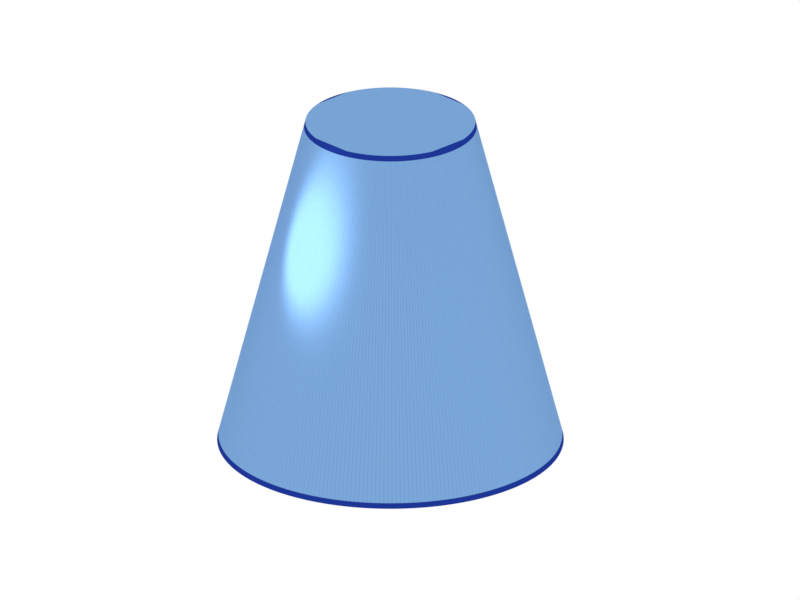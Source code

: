 # Source: cone.blend  (saved by Blender 2.79.0; exported with 4.5.12 LTS)
import bpy
from mathutils import Matrix  # noqa: F401  (used for matrix-valued properties, if any)

bpy.ops.wm.read_factory_settings(use_empty=True)
scene = bpy.context.scene
scene.name = 'Scene'

# ---- collections
col_collection_1 = bpy.data.collections.new('Collection 1'); scene.collection.children.link(col_collection_1)

# ---- materials (node trees are filled in below, after node groups)
mat_wireframeshader = bpy.data.materials.new('WireFrameShader')
mat_wireframeshader.alpha_threshold = 0.0
mat_wireframeshader.roughness = 0.5
mat_wireframeshader.line_color = (0.0, 0.0, 0.0, 1.0)

# ---- node groups
ng_wireframemask_004 = bpy.data.node_groups.new('WireFrameMask.004', 'ShaderNodeTree')
_s = ng_wireframemask_004.interface.new_socket(name='Mask', in_out='OUTPUT', socket_type='NodeSocketFloat')
_s.min_value = 0.0
_s.max_value = 0.0
_s = ng_wireframemask_004.interface.new_socket(name='UV coordinates', in_out='INPUT', socket_type='NodeSocketColor')
_s.default_value = (0.8, 0.8, 0.8, 1.0)
_s = ng_wireframemask_004.interface.new_socket(name='thickness', in_out='INPUT', socket_type='NodeSocketFloat')
_s.default_value = 0.1
_s.min_value = -100.0
_s.max_value = 100.0
_N = ng_wireframemask_004.nodes; _L = ng_wireframemask_004.links
n0 = _N.new('ShaderNodeMath'); n0.name = 'Add.002'; n0.location = (109, 236)
n0.width = 160
n0.operation = 'LESS_THAN'
n1 = _N.new('ShaderNodeMath'); n1.name = 'Add.007'; n1.location = (372, -136)
n1.width = 120
n1.operation = 'MULTIPLY'
n2 = _N.new('ShaderNodeMath'); n2.name = 'Add.004'; n2.location = (362, 177)
n2.width = 120
n2.operation = 'MULTIPLY'
n3 = _N.new('ShaderNodeMath'); n3.name = 'Add.003'; n3.location = (114, 74)
n3.width = 160
n3.operation = 'GREATER_THAN'
n4 = _N.new('ShaderNodeMath'); n4.name = 'Add.005'; n4.location = (124, -238)
n4.width = 160
n4.operation = 'GREATER_THAN'
n5 = _N.new('ShaderNodeMath'); n5.name = 'Add.006'; n5.location = (119, -77)
n5.width = 160
n5.operation = 'LESS_THAN'
n6 = _N.new('ShaderNodeSeparateColor'); n6.name = 'Separate RGB'; n6.location = (-238, 238)
n6.width = 80
n7 = _N.new('ShaderNodeMath'); n7.name = 'Add.009'; n7.location = (-281, 5)
n7.width = 160
n7.operation = 'SUBTRACT'
n7.inputs[0].default_value = 1.0
n8 = _N.new('ShaderNodeMath'); n8.name = 'Add.008'; n8.location = (583, 7)
n8.width = 120
n8.operation = 'MULTIPLY'
n9 = _N.new('NodeGroupInput'); n9.name = 'Group Input'; n9.location = (-403, 20)
n10 = _N.new('NodeGroupOutput'); n10.name = 'Group Output'; n10.location = (705, 7)
_L.new(n9.outputs[0], n6.inputs[0])
_L.new(n6.outputs[0], n0.inputs[0])
_L.new(n6.outputs[0], n3.inputs[0])
_L.new(n0.outputs[0], n2.inputs[0])
_L.new(n3.outputs[0], n2.inputs[1])
_L.new(n5.outputs[0], n1.inputs[0])
_L.new(n4.outputs[0], n1.inputs[1])
_L.new(n6.outputs[1], n5.inputs[0])
_L.new(n6.outputs[1], n4.inputs[0])
_L.new(n1.outputs[0], n8.inputs[1])
_L.new(n2.outputs[0], n8.inputs[0])
_L.new(n7.outputs[0], n5.inputs[1])
_L.new(n7.outputs[0], n0.inputs[1])
_L.new(n9.outputs[1], n3.inputs[1])
_L.new(n9.outputs[1], n7.inputs[1])
_L.new(n9.outputs[1], n4.inputs[1])
_L.new(n8.outputs[0], n10.inputs[0])
n10.is_active_output = True
ng_param_wireframemask_004 = bpy.data.node_groups.new('Param_WireFrameMask.004', 'ShaderNodeTree')
_s = ng_param_wireframemask_004.interface.new_socket(name='Mask', in_out='OUTPUT', socket_type='NodeSocketFloat')
_s.min_value = 0.0
_s.max_value = 0.0
_s = ng_param_wireframemask_004.interface.new_socket(name='Parametric', in_out='INPUT', socket_type='NodeSocketColor')
_s.default_value = (0.8, 0.8, 0.8, 1.0)
_s = ng_param_wireframemask_004.interface.new_socket(name='Value', in_out='INPUT', socket_type='NodeSocketFloat')
_s.default_value = 1.0
_s.min_value = -1e+04
_s.max_value = 1e+04
_N = ng_param_wireframemask_004.nodes; _L = ng_param_wireframemask_004.links
n0 = _N.new('ShaderNodeMath'); n0.name = 'Add.002'; n0.location = (-151, 336)
n0.width = 160
n0.operation = 'LESS_THAN'
n1 = _N.new('ShaderNodeMath'); n1.name = 'Add.007'; n1.location = (112, -36)
n1.width = 120
n1.operation = 'MULTIPLY'
n2 = _N.new('ShaderNodeMath'); n2.name = 'Add.004'; n2.location = (102, 277)
n2.width = 120
n2.operation = 'MULTIPLY'
n3 = _N.new('ShaderNodeMath'); n3.name = 'Add.005'; n3.location = (-137, -139)
n3.width = 160
n3.operation = 'GREATER_THAN'
n4 = _N.new('ShaderNodeMath'); n4.name = 'Add.006'; n4.location = (-141, 23)
n4.width = 160
n4.operation = 'LESS_THAN'
n5 = _N.new('ShaderNodeMath'); n5.name = 'Add.008'; n5.location = (322, 107)
n5.width = 120
n5.operation = 'MULTIPLY'
n6 = _N.new('ShaderNodeMath'); n6.name = 'Add.010'; n6.location = (-296, -313)
n6.width = 160
n7 = _N.new('ShaderNodeMath'); n7.name = 'Add.011'; n7.location = (-78, -338)
n7.width = 160
n7.operation = 'LESS_THAN'
n8 = _N.new('ShaderNodeMath'); n8.name = 'Add.003'; n8.location = (-146, 174)
n8.width = 160
n8.operation = 'GREATER_THAN'
n9 = _N.new('ShaderNodeMath'); n9.name = 'Add.013'; n9.location = (541, -57)
n9.width = 120
n9.operation = 'MULTIPLY'
n10 = _N.new('ShaderNodeSeparateColor'); n10.name = 'Separate RGB'; n10.location = (-499, 338)
n10.width = 80
n11 = _N.new('ShaderNodeMath'); n11.name = 'Add.009'; n11.location = (-541, 105)
n11.width = 160
n11.operation = 'SUBTRACT'
n11.inputs[0].default_value = 1.0
n12 = _N.new('ShaderNodeMath'); n12.name = 'Add.012'; n12.location = (-532, -237)
n12.width = 160
n12.operation = 'SUBTRACT'
n12.inputs[0].default_value = 1.0
n13 = _N.new('NodeGroupInput'); n13.name = 'Group Input'; n13.location = (-663, 48)
n14 = _N.new('NodeGroupOutput'); n14.name = 'Group Output'; n14.location = (663, -57)
_L.new(n10.outputs[0], n0.inputs[0])
_L.new(n10.outputs[0], n8.inputs[0])
_L.new(n0.outputs[0], n2.inputs[0])
_L.new(n8.outputs[0], n2.inputs[1])
_L.new(n4.outputs[0], n1.inputs[0])
_L.new(n3.outputs[0], n1.inputs[1])
_L.new(n10.outputs[1], n4.inputs[0])
_L.new(n10.outputs[1], n3.inputs[0])
_L.new(n1.outputs[0], n5.inputs[1])
_L.new(n2.outputs[0], n5.inputs[0])
_L.new(n11.outputs[0], n4.inputs[1])
_L.new(n11.outputs[0], n0.inputs[1])
_L.new(n10.outputs[0], n6.inputs[0])
_L.new(n10.outputs[1], n6.inputs[1])
_L.new(n7.outputs[0], n9.inputs[1])
_L.new(n5.outputs[0], n9.inputs[0])
_L.new(n6.outputs[0], n7.inputs[0])
_L.new(n13.outputs[1], n8.inputs[1])
_L.new(n13.outputs[1], n3.inputs[1])
_L.new(n9.outputs[0], n14.inputs[0])
_L.new(n13.outputs[0], n10.inputs[0])
_L.new(n13.outputs[1], n11.inputs[1])
_L.new(n12.outputs[0], n7.inputs[1])
_L.new(n13.outputs[1], n12.inputs[1])
n14.is_active_output = True

# ---- material node trees
mat_wireframeshader.use_nodes = True; mat_wireframeshader.node_tree.nodes.clear()
_N = mat_wireframeshader.node_tree.nodes; _L = mat_wireframeshader.node_tree.links
n0 = _N.new('ShaderNodeAttribute'); n0.name = 'Attribute'; n0.location = (-831, 494)
n0.width = 200
n0.attribute_name = 'UVMap'
n1 = _N.new('ShaderNodeBsdfTransparent'); n1.name = 'Transparent BSDF'; n1.location = (-164, -122)
n1.width = 150
n2 = _N.new('ShaderNodeBsdfDiffuse'); n2.name = 'Diffuse BSDF'; n2.location = (-160, -201)
n2.inputs[0].default_value = (0.1568, 0.3985, 0.7731, 1.0)
n2.inputs[1].default_value = 0.2
n3 = _N.new('ShaderNodeOutputMaterial'); n3.name = 'Material Output'; n3.location = (552, 67)
n3.width = 120
n4 = _N.new('ShaderNodeTexCoord'); n4.name = 'Texture Coordinate'; n4.location = (-789, 245)
n4.width = 150
n5 = _N.new('ShaderNodeGroup'); n5.name = 'NodeGroup.001'; n5.location = (-361, 249)
n5.width = 200
n5.node_tree = ng_wireframemask_004
n5.inputs[1].default_value = 0.016
n6 = _N.new('ShaderNodeNewGeometry'); n6.name = 'Geometry'; n6.location = (-755, -83)
n6.width = 120
n7 = _N.new('ShaderNodeBsdfAnisotropic'); n7.name = 'Glossy BSDF.001'; n7.location = (-265, 71)
n7.distribution = 'BECKMANN'
n7.inputs[0].default_value = (0.01237, 0.03686, 0.2997, 1.0)
n7.inputs[1].default_value = 0.3162
n8 = _N.new('ShaderNodeGroup'); n8.name = 'NodeGroup'; n8.location = (-474, -115)
n8.width = 200
n8.node_tree = ng_param_wireframemask_004
n8.inputs[1].default_value = 0.03
n9 = _N.new('ShaderNodeMixShader'); n9.name = 'Mix Shader.001'; n9.location = (355, 128)
n9.width = 150
n10 = _N.new('ShaderNodeMixShader'); n10.name = 'Mix Shader'; n10.location = (54, 110)
n10.width = 150
n11 = _N.new('ShaderNodeFresnel'); n11.name = 'Fresnel'; n11.location = (53, 252)
n11.width = 150
n11.inputs[0].default_value = 1.0
n12 = _N.new('ShaderNodeBsdfDiffuse'); n12.name = 'Diffuse BSDF.001'; n12.location = (-340, -651)
n12.inputs[0].default_value = (0.1161, 0.08403, 1.0, 1.0)
n12.inputs[1].default_value = 0.1
n13 = _N.new('ShaderNodeBsdfAnisotropic'); n13.name = 'Glossy BSDF'; n13.location = (-313, -435)
n13.distribution = 'BECKMANN'
n13.inputs[0].default_value = (0.2, 0.394, 0.689, 1.0)
n13.inputs[1].default_value = 0.4472
n14 = _N.new('ShaderNodeMixShader'); n14.name = 'Mix Closure'; n14.location = (27, -371)
n14.width = 150
n14.inputs[0].default_value = 0.978
n15 = _N.new('ShaderNodeBsdfAnisotropic'); n15.name = 'Glossy BSDF.002'; n15.location = (147, -118)
n15.distribution = 'BECKMANN'
n15.inputs[0].default_value = (0.0153, 0.02701, 0.1652, 1.0)
n15.inputs[1].default_value = 0.3162
_L.new(n15.outputs[0], n9.inputs[2])
_L.new(n10.outputs[0], n9.inputs[1])
_L.new(n9.outputs[0], n3.inputs[0])
_L.new(n7.outputs[0], n10.inputs[1])
_L.new(n4.outputs[2], n5.inputs[0])
_L.new(n6.outputs[5], n8.inputs[0])
_L.new(n5.outputs[0], n10.inputs[0])
_L.new(n11.outputs[0], n9.inputs[0])
_L.new(n13.outputs[0], n14.inputs[2])
_L.new(n12.outputs[0], n14.inputs[1])
_L.new(n14.outputs[0], n10.inputs[2])
n3.is_active_output = True

# ---- world
world_world = bpy.data.worlds.new('World'); scene.world = world_world
world_world.color = (1.0, 1.0, 1.0)
world_world.use_sun_shadow = False
world_world.sun_shadow_jitter_overblur = 0.0
world_world.cycles.sampling_method = 'MANUAL'

# ---- cameras
cam_camera = bpy.data.cameras.new('Camera')
cam_camera.type = 'ORTHO'
cam_camera.clip_end = 100.0
cam_camera.lens = 35.0
cam_camera.sensor_width = 32.0
cam_camera.sensor_height = 18.0
cam_camera.ortho_scale = 4.614
cam_camera.dof.focus_distance = 0.0

# ---- lights
light_lamp = bpy.data.lights.new('Lamp', 'POINT')
light_lamp.transmission_factor = 0.0
light_lamp.cutoff_distance = 30.0
light_lamp.energy = 50.0
light_lamp.shadow_buffer_clip_start = 1.001
light_lamp.shadow_soft_size = 0.9
light_lamp.shadow_maximum_resolution = 0.006
light_lamp.use_absolute_resolution = True

# ---- meshes
me_cylinder = bpy.data.meshes.new('Cylinder')
me_cylinder.from_pydata([(0.0, 1.0, -1.0), (4.641e-07, 0.4904, 1.0), (0.02454, 0.9997, -1.0), (0.01203, 0.4902, 1.0), (0.04907, 0.9988, -1.0), (0.02406, 0.4898, 1.0), (0.07356, 0.9973, -1.0), (0.03607, 0.489, 1.0), (0.09802, 0.9952, -1.0), (0.04806, 0.488, 1.0), (0.1224, 0.9925, -1.0), (0.06003, 0.4867, 1.0), (0.1467, 0.9892, -1.0), (0.07195, 0.4851, 1.0), (0.171, 0.9853, -1.0), (0.08383, 0.4831, 1.0), (0.1951, 0.9808, -1.0), (0.09567, 0.4809, 1.0), (0.2191, 0.9757, -1.0), (0.1074, 0.4785, 1.0), (0.243, 0.97, -1.0), (0.1192, 0.4757, 1.0), (0.2667, 0.9638, -1.0), (0.1308, 0.4726, 1.0), (0.2903, 0.9569, -1.0), (0.1423, 0.4693, 1.0), (0.3137, 0.9495, -1.0), (0.1538, 0.4656, 1.0), (0.3369, 0.9415, -1.0), (0.1652, 0.4617, 1.0), (0.3599, 0.933, -1.0), (0.1765, 0.4575, 1.0), (0.3827, 0.9239, -1.0), (0.1877, 0.453, 1.0), (0.4052, 0.9142, -1.0), (0.1987, 0.4483, 1.0), (0.4276, 0.904, -1.0), (0.2097, 0.4433, 1.0), (0.4496, 0.8932, -1.0), (0.2205, 0.438, 1.0), (0.4714, 0.8819, -1.0), (0.2312, 0.4325, 1.0), (0.4929, 0.8701, -1.0), (0.2417, 0.4267, 1.0), (0.5141, 0.8577, -1.0), (0.2521, 0.4206, 1.0), (0.535, 0.8449, -1.0), (0.2623, 0.4143, 1.0), (0.5556, 0.8315, -1.0), (0.2724, 0.4077, 1.0), (0.5758, 0.8176, -1.0), (0.2824, 0.4009, 1.0), (0.5957, 0.8032, -1.0), (0.2921, 0.3939, 1.0), (0.6152, 0.7883, -1.0), (0.3017, 0.3866, 1.0), (0.6344, 0.773, -1.0), (0.3111, 0.3791, 1.0), (0.6532, 0.7572, -1.0), (0.3203, 0.3713, 1.0), (0.6716, 0.741, -1.0), (0.3293, 0.3633, 1.0), (0.6895, 0.7242, -1.0), (0.3381, 0.3551, 1.0), (0.7071, 0.7071, -1.0), (0.3467, 0.3467, 1.0), (0.7242, 0.6895, -1.0), (0.3551, 0.3381, 1.0), (0.741, 0.6716, -1.0), (0.3633, 0.3293, 1.0), (0.7572, 0.6532, -1.0), (0.3713, 0.3203, 1.0), (0.773, 0.6344, -1.0), (0.3791, 0.3111, 1.0), (0.7883, 0.6152, -1.0), (0.3866, 0.3017, 1.0), (0.8032, 0.5957, -1.0), (0.3939, 0.2921, 1.0), (0.8176, 0.5758, -1.0), (0.4009, 0.2824, 1.0), (0.8315, 0.5556, -1.0), (0.4077, 0.2724, 1.0), (0.8449, 0.535, -1.0), (0.4143, 0.2623, 1.0), (0.8577, 0.5141, -1.0), (0.4206, 0.2521, 1.0), (0.8701, 0.4929, -1.0), (0.4267, 0.2417, 1.0), (0.8819, 0.4714, -1.0), (0.4325, 0.2312, 1.0), (0.8932, 0.4496, -1.0), (0.438, 0.2205, 1.0), (0.904, 0.4276, -1.0), (0.4433, 0.2097, 1.0), (0.9142, 0.4052, -1.0), (0.4483, 0.1987, 1.0), (0.9239, 0.3827, -1.0), (0.453, 0.1877, 1.0), (0.933, 0.3599, -1.0), (0.4575, 0.1765, 1.0), (0.9415, 0.3369, -1.0), (0.4617, 0.1652, 1.0), (0.9495, 0.3137, -1.0), (0.4656, 0.1538, 1.0), (0.9569, 0.2903, -1.0), (0.4693, 0.1423, 1.0), (0.9638, 0.2667, -1.0), (0.4726, 0.1308, 1.0), (0.97, 0.243, -1.0), (0.4757, 0.1192, 1.0), (0.9757, 0.2191, -1.0), (0.4785, 0.1074, 1.0), (0.9808, 0.1951, -1.0), (0.4809, 0.09567, 1.0), (0.9853, 0.171, -1.0), (0.4831, 0.08384, 1.0), (0.9892, 0.1467, -1.0), (0.4851, 0.07195, 1.0), (0.9925, 0.1224, -1.0), (0.4867, 0.06003, 1.0), (0.9952, 0.09802, -1.0), (0.488, 0.04807, 1.0), (0.9973, 0.07357, -1.0), (0.489, 0.03608, 1.0), (0.9988, 0.04907, -1.0), (0.4898, 0.02406, 1.0), (0.9997, 0.02454, -1.0), (0.4902, 0.01204, 1.0), (1.0, 9.1e-07, -1.0), (0.4904, 1.471e-06, 1.0), (0.9997, -0.02454, -1.0), (0.4902, -0.01203, 1.0), (0.9988, -0.04907, -1.0), (0.4898, -0.02406, 1.0), (0.9973, -0.07356, -1.0), (0.489, -0.03607, 1.0), (0.9952, -0.09802, -1.0), (0.488, -0.04806, 1.0), (0.9925, -0.1224, -1.0), (0.4867, -0.06002, 1.0), (0.9892, -0.1467, -1.0), (0.4851, -0.07195, 1.0), (0.9853, -0.171, -1.0), (0.4831, -0.08383, 1.0), (0.9808, -0.1951, -1.0), (0.4809, -0.09566, 1.0), (0.9757, -0.2191, -1.0), (0.4785, -0.1074, 1.0), (0.97, -0.243, -1.0), (0.4757, -0.1191, 1.0), (0.9638, -0.2667, -1.0), (0.4726, -0.1308, 1.0), (0.9569, -0.2903, -1.0), (0.4693, -0.1423, 1.0), (0.9495, -0.3137, -1.0), (0.4656, -0.1538, 1.0), (0.9415, -0.3369, -1.0), (0.4617, -0.1652, 1.0), (0.933, -0.3599, -1.0), (0.4575, -0.1765, 1.0), (0.9239, -0.3827, -1.0), (0.453, -0.1877, 1.0), (0.9142, -0.4052, -1.0), (0.4483, -0.1987, 1.0), (0.904, -0.4276, -1.0), (0.4433, -0.2097, 1.0), (0.8932, -0.4496, -1.0), (0.438, -0.2205, 1.0), (0.8819, -0.4714, -1.0), (0.4325, -0.2312, 1.0), (0.8701, -0.4929, -1.0), (0.4267, -0.2417, 1.0), (0.8577, -0.5141, -1.0), (0.4206, -0.2521, 1.0), (0.8449, -0.535, -1.0), (0.4143, -0.2623, 1.0), (0.8315, -0.5556, -1.0), (0.4077, -0.2724, 1.0), (0.8176, -0.5758, -1.0), (0.4009, -0.2824, 1.0), (0.8032, -0.5957, -1.0), (0.3939, -0.2921, 1.0), (0.7883, -0.6152, -1.0), (0.3866, -0.3017, 1.0), (0.773, -0.6344, -1.0), (0.3791, -0.3111, 1.0), (0.7572, -0.6532, -1.0), (0.3713, -0.3203, 1.0), (0.741, -0.6716, -1.0), (0.3633, -0.3293, 1.0), (0.7242, -0.6895, -1.0), (0.3551, -0.3381, 1.0), (0.7071, -0.7071, -1.0), (0.3467, -0.3467, 1.0), (0.6895, -0.7242, -1.0), (0.3381, -0.3551, 1.0), (0.6716, -0.741, -1.0), (0.3293, -0.3633, 1.0), (0.6532, -0.7572, -1.0), (0.3203, -0.3713, 1.0), (0.6344, -0.773, -1.0), (0.3111, -0.3791, 1.0), (0.6152, -0.7883, -1.0), (0.3017, -0.3866, 1.0), (0.5957, -0.8032, -1.0), (0.2921, -0.3939, 1.0), (0.5758, -0.8176, -1.0), (0.2824, -0.4009, 1.0), (0.5556, -0.8315, -1.0), (0.2724, -0.4077, 1.0), (0.535, -0.8449, -1.0), (0.2623, -0.4143, 1.0), (0.5141, -0.8577, -1.0), (0.2521, -0.4206, 1.0), (0.4929, -0.8701, -1.0), (0.2417, -0.4267, 1.0), (0.4714, -0.8819, -1.0), (0.2312, -0.4325, 1.0), (0.4496, -0.8932, -1.0), (0.2205, -0.438, 1.0), (0.4276, -0.904, -1.0), (0.2097, -0.4433, 1.0), (0.4052, -0.9142, -1.0), (0.1987, -0.4483, 1.0), (0.3827, -0.9239, -1.0), (0.1877, -0.453, 1.0), (0.3599, -0.933, -1.0), (0.1765, -0.4575, 1.0), (0.3369, -0.9415, -1.0), (0.1652, -0.4617, 1.0), (0.3137, -0.9495, -1.0), (0.1538, -0.4656, 1.0), (0.2903, -0.9569, -1.0), (0.1423, -0.4693, 1.0), (0.2667, -0.9638, -1.0), (0.1308, -0.4726, 1.0), (0.243, -0.97, -1.0), (0.1191, -0.4757, 1.0), (0.2191, -0.9757, -1.0), (0.1074, -0.4785, 1.0), (0.1951, -0.9808, -1.0), (0.09567, -0.4809, 1.0), (0.171, -0.9853, -1.0), (0.08383, -0.4831, 1.0), (0.1467, -0.9892, -1.0), (0.07195, -0.4851, 1.0), (0.1224, -0.9925, -1.0), (0.06003, -0.4867, 1.0), (0.09802, -0.9952, -1.0), (0.04806, -0.488, 1.0), (0.07356, -0.9973, -1.0), (0.03607, -0.489, 1.0), (0.04907, -0.9988, -1.0), (0.02406, -0.4898, 1.0), (0.02454, -0.9997, -1.0), (0.01203, -0.4902, 1.0), (-1.518e-06, -1.0, -1.0), (-2.802e-07, -0.4904, 1.0), (-0.02454, -0.9997, -1.0), (-0.01203, -0.4902, 1.0), (-0.04907, -0.9988, -1.0), (-0.02406, -0.4898, 1.0), (-0.07357, -0.9973, -1.0), (-0.03607, -0.489, 1.0), (-0.09802, -0.9952, -1.0), (-0.04806, -0.488, 1.0), (-0.1224, -0.9925, -1.0), (-0.06003, -0.4867, 1.0), (-0.1467, -0.9892, -1.0), (-0.07195, -0.4851, 1.0), (-0.171, -0.9853, -1.0), (-0.08383, -0.4831, 1.0), (-0.1951, -0.9808, -1.0), (-0.09567, -0.4809, 1.0), (-0.2191, -0.9757, -1.0), (-0.1074, -0.4785, 1.0), (-0.243, -0.97, -1.0), (-0.1192, -0.4757, 1.0), (-0.2667, -0.9638, -1.0), (-0.1308, -0.4726, 1.0), (-0.2903, -0.9569, -1.0), (-0.1423, -0.4693, 1.0), (-0.3137, -0.9495, -1.0), (-0.1538, -0.4656, 1.0), (-0.3369, -0.9415, -1.0), (-0.1652, -0.4617, 1.0), (-0.3599, -0.933, -1.0), (-0.1765, -0.4575, 1.0), (-0.3827, -0.9239, -1.0), (-0.1877, -0.453, 1.0), (-0.4052, -0.9142, -1.0), (-0.1987, -0.4483, 1.0), (-0.4276, -0.904, -1.0), (-0.2097, -0.4433, 1.0), (-0.4496, -0.8932, -1.0), (-0.2205, -0.438, 1.0), (-0.4714, -0.8819, -1.0), (-0.2312, -0.4325, 1.0), (-0.4929, -0.8701, -1.0), (-0.2417, -0.4267, 1.0), (-0.5141, -0.8577, -1.0), (-0.2521, -0.4206, 1.0), (-0.535, -0.8449, -1.0), (-0.2623, -0.4143, 1.0), (-0.5556, -0.8315, -1.0), (-0.2724, -0.4077, 1.0), (-0.5758, -0.8176, -1.0), (-0.2824, -0.4009, 1.0), (-0.5957, -0.8032, -1.0), (-0.2921, -0.3939, 1.0), (-0.6152, -0.7883, -1.0), (-0.3017, -0.3866, 1.0), (-0.6344, -0.773, -1.0), (-0.3111, -0.3791, 1.0), (-0.6532, -0.7572, -1.0), (-0.3203, -0.3713, 1.0), (-0.6716, -0.7409, -1.0), (-0.3293, -0.3633, 1.0), (-0.6895, -0.7242, -1.0), (-0.3381, -0.3551, 1.0), (-0.7071, -0.7071, -1.0), (-0.3467, -0.3467, 1.0), (-0.7242, -0.6895, -1.0), (-0.3551, -0.3381, 1.0), (-0.741, -0.6716, -1.0), (-0.3633, -0.3293, 1.0), (-0.7572, -0.6532, -1.0), (-0.3713, -0.3203, 1.0), (-0.773, -0.6344, -1.0), (-0.3791, -0.3111, 1.0), (-0.7883, -0.6152, -1.0), (-0.3866, -0.3017, 1.0), (-0.8032, -0.5957, -1.0), (-0.3939, -0.2921, 1.0), (-0.8176, -0.5758, -1.0), (-0.4009, -0.2824, 1.0), (-0.8315, -0.5556, -1.0), (-0.4077, -0.2724, 1.0), (-0.8449, -0.535, -1.0), (-0.4143, -0.2623, 1.0), (-0.8577, -0.5141, -1.0), (-0.4206, -0.2521, 1.0), (-0.8701, -0.4929, -1.0), (-0.4267, -0.2417, 1.0), (-0.8819, -0.4714, -1.0), (-0.4325, -0.2312, 1.0), (-0.8932, -0.4496, -1.0), (-0.438, -0.2205, 1.0), (-0.904, -0.4276, -1.0), (-0.4433, -0.2097, 1.0), (-0.9142, -0.4052, -1.0), (-0.4483, -0.1987, 1.0), (-0.9239, -0.3827, -1.0), (-0.453, -0.1877, 1.0), (-0.933, -0.3599, -1.0), (-0.4575, -0.1765, 1.0), (-0.9415, -0.3369, -1.0), (-0.4617, -0.1652, 1.0), (-0.9495, -0.3137, -1.0), (-0.4656, -0.1538, 1.0), (-0.9569, -0.2903, -1.0), (-0.4693, -0.1423, 1.0), (-0.9638, -0.2667, -1.0), (-0.4726, -0.1308, 1.0), (-0.97, -0.243, -1.0), (-0.4757, -0.1191, 1.0), (-0.9757, -0.2191, -1.0), (-0.4785, -0.1074, 1.0), (-0.9808, -0.1951, -1.0), (-0.4809, -0.09566, 1.0), (-0.9853, -0.171, -1.0), (-0.4831, -0.08383, 1.0), (-0.9892, -0.1467, -1.0), (-0.4851, -0.07195, 1.0), (-0.9925, -0.1224, -1.0), (-0.4867, -0.06002, 1.0), (-0.9952, -0.09801, -1.0), (-0.488, -0.04806, 1.0), (-0.9973, -0.07356, -1.0), (-0.489, -0.03607, 1.0), (-0.9988, -0.04906, -1.0), (-0.4898, -0.02406, 1.0), (-0.9997, -0.02454, -1.0), (-0.4902, -0.01203, 1.0), (-1.0, 5.734e-06, -1.0), (-0.4904, 3.836e-06, 1.0), (-0.9997, 0.02455, -1.0), (-0.4902, 0.01204, 1.0), (-0.9988, 0.04907, -1.0), (-0.4898, 0.02407, 1.0), (-0.9973, 0.07357, -1.0), (-0.489, 0.03608, 1.0), (-0.9952, 0.09802, -1.0), (-0.488, 0.04807, 1.0), (-0.9925, 0.1224, -1.0), (-0.4867, 0.06003, 1.0), (-0.9892, 0.1467, -1.0), (-0.4851, 0.07196, 1.0), (-0.9853, 0.171, -1.0), (-0.4831, 0.08384, 1.0), (-0.9808, 0.1951, -1.0), (-0.4809, 0.09567, 1.0), (-0.9757, 0.2191, -1.0), (-0.4785, 0.1074, 1.0), (-0.97, 0.243, -1.0), (-0.4757, 0.1192, 1.0), (-0.9638, 0.2667, -1.0), (-0.4726, 0.1308, 1.0), (-0.9569, 0.2903, -1.0), (-0.4693, 0.1424, 1.0), (-0.9495, 0.3137, -1.0), (-0.4656, 0.1538, 1.0), (-0.9415, 0.3369, -1.0), (-0.4617, 0.1652, 1.0), (-0.933, 0.3599, -1.0), (-0.4575, 0.1765, 1.0), (-0.9239, 0.3827, -1.0), (-0.453, 0.1877, 1.0), (-0.9142, 0.4052, -1.0), (-0.4483, 0.1987, 1.0), (-0.904, 0.4276, -1.0), (-0.4433, 0.2097, 1.0), (-0.8932, 0.4496, -1.0), (-0.438, 0.2205, 1.0), (-0.8819, 0.4714, -1.0), (-0.4325, 0.2312, 1.0), (-0.8701, 0.4929, -1.0), (-0.4267, 0.2417, 1.0), (-0.8577, 0.5141, -1.0), (-0.4206, 0.2521, 1.0), (-0.8448, 0.535, -1.0), (-0.4143, 0.2623, 1.0), (-0.8315, 0.5556, -1.0), (-0.4077, 0.2724, 1.0), (-0.8176, 0.5758, -1.0), (-0.4009, 0.2824, 1.0), (-0.8032, 0.5957, -1.0), (-0.3939, 0.2921, 1.0), (-0.7883, 0.6152, -1.0), (-0.3866, 0.3017, 1.0), (-0.773, 0.6344, -1.0), (-0.3791, 0.3111, 1.0), (-0.7572, 0.6532, -1.0), (-0.3713, 0.3203, 1.0), (-0.7409, 0.6716, -1.0), (-0.3633, 0.3293, 1.0), (-0.7242, 0.6895, -1.0), (-0.3551, 0.3381, 1.0), (-0.7071, 0.7071, -1.0), (-0.3467, 0.3467, 1.0), (-0.6895, 0.7243, -1.0), (-0.3381, 0.3552, 1.0), (-0.6716, 0.741, -1.0), (-0.3293, 0.3633, 1.0), (-0.6532, 0.7572, -1.0), (-0.3203, 0.3713, 1.0), (-0.6344, 0.773, -1.0), (-0.3111, 0.3791, 1.0), (-0.6152, 0.7884, -1.0), (-0.3017, 0.3866, 1.0), (-0.5957, 0.8032, -1.0), (-0.2921, 0.3939, 1.0), (-0.5758, 0.8176, -1.0), (-0.2824, 0.4009, 1.0), (-0.5556, 0.8315, -1.0), (-0.2724, 0.4077, 1.0), (-0.535, 0.8449, -1.0), (-0.2623, 0.4143, 1.0), (-0.5141, 0.8577, -1.0), (-0.2521, 0.4206, 1.0), (-0.4929, 0.8701, -1.0), (-0.2417, 0.4267, 1.0), (-0.4714, 0.8819, -1.0), (-0.2312, 0.4325, 1.0), (-0.4496, 0.8932, -1.0), (-0.2205, 0.438, 1.0), (-0.4275, 0.904, -1.0), (-0.2097, 0.4433, 1.0), (-0.4052, 0.9142, -1.0), (-0.1987, 0.4483, 1.0), (-0.3827, 0.9239, -1.0), (-0.1877, 0.453, 1.0), (-0.3599, 0.933, -1.0), (-0.1765, 0.4575, 1.0), (-0.3369, 0.9415, -1.0), (-0.1652, 0.4617, 1.0), (-0.3137, 0.9495, -1.0), (-0.1538, 0.4656, 1.0), (-0.2903, 0.9569, -1.0), (-0.1423, 0.4693, 1.0), (-0.2667, 0.9638, -1.0), (-0.1308, 0.4726, 1.0), (-0.243, 0.97, -1.0), (-0.1191, 0.4757, 1.0), (-0.2191, 0.9757, -1.0), (-0.1074, 0.4785, 1.0), (-0.1951, 0.9808, -1.0), (-0.09566, 0.4809, 1.0), (-0.171, 0.9853, -1.0), (-0.08383, 0.4832, 1.0), (-0.1467, 0.9892, -1.0), (-0.07195, 0.4851, 1.0), (-0.1224, 0.9925, -1.0), (-0.06002, 0.4867, 1.0), (-0.09801, 0.9952, -1.0), (-0.04806, 0.488, 1.0), (-0.07355, 0.9973, -1.0), (-0.03607, 0.489, 1.0), (-0.04906, 0.9988, -1.0), (-0.02406, 0.4898, 1.0), (-0.02453, 0.9997, -1.0), (-0.01203, 0.4902, 1.0)], [], [(0, 1, 3, 2), (2, 3, 5, 4), (4, 5, 7, 6), (6, 7, 9, 8), (8, 9, 11, 10), (10, 11, 13, 12), (12, 13, 15, 14), (14, 15, 17, 16), (16, 17, 19, 18), (18, 19, 21, 20), (20, 21, 23, 22), (22, 23, 25, 24), (24, 25, 27, 26), (26, 27, 29, 28), (28, 29, 31, 30), (30, 31, 33, 32), (32, 33, 35, 34), (34, 35, 37, 36), (36, 37, 39, 38), (38, 39, 41, 40), (40, 41, 43, 42), (42, 43, 45, 44), (44, 45, 47, 46), (46, 47, 49, 48), (48, 49, 51, 50), (50, 51, 53, 52), (52, 53, 55, 54), (54, 55, 57, 56), (56, 57, 59, 58), (58, 59, 61, 60), (60, 61, 63, 62), (62, 63, 65, 64), (64, 65, 67, 66), (66, 67, 69, 68), (68, 69, 71, 70), (70, 71, 73, 72), (72, 73, 75, 74), (74, 75, 77, 76), (76, 77, 79, 78), (78, 79, 81, 80), (80, 81, 83, 82), (82, 83, 85, 84), (84, 85, 87, 86), (86, 87, 89, 88), (88, 89, 91, 90), (90, 91, 93, 92), (92, 93, 95, 94), (94, 95, 97, 96), (96, 97, 99, 98), (98, 99, 101, 100), (100, 101, 103, 102), (102, 103, 105, 104), (104, 105, 107, 106), (106, 107, 109, 108), (108, 109, 111, 110), (110, 111, 113, 112), (112, 113, 115, 114), (114, 115, 117, 116), (116, 117, 119, 118), (118, 119, 121, 120), (120, 121, 123, 122), (122, 123, 125, 124), (124, 125, 127, 126), (126, 127, 129, 128), (128, 129, 131, 130), (130, 131, 133, 132), (132, 133, 135, 134), (134, 135, 137, 136), (136, 137, 139, 138), (138, 139, 141, 140), (140, 141, 143, 142), (142, 143, 145, 144), (144, 145, 147, 146), (146, 147, 149, 148), (148, 149, 151, 150), (150, 151, 153, 152), (152, 153, 155, 154), (154, 155, 157, 156), (156, 157, 159, 158), (158, 159, 161, 160), (160, 161, 163, 162), (162, 163, 165, 164), (164, 165, 167, 166), (166, 167, 169, 168), (168, 169, 171, 170), (170, 171, 173, 172), (172, 173, 175, 174), (174, 175, 177, 176), (176, 177, 179, 178), (178, 179, 181, 180), (180, 181, 183, 182), (182, 183, 185, 184), (184, 185, 187, 186), (186, 187, 189, 188), (188, 189, 191, 190), (190, 191, 193, 192), (192, 193, 195, 194), (194, 195, 197, 196), (196, 197, 199, 198), (198, 199, 201, 200), (200, 201, 203, 202), (202, 203, 205, 204), (204, 205, 207, 206), (206, 207, 209, 208), (208, 209, 211, 210), (210, 211, 213, 212), (212, 213, 215, 214), (214, 215, 217, 216), (216, 217, 219, 218), (218, 219, 221, 220), (220, 221, 223, 222), (222, 223, 225, 224), (224, 225, 227, 226), (226, 227, 229, 228), (228, 229, 231, 230), (230, 231, 233, 232), (232, 233, 235, 234), (234, 235, 237, 236), (236, 237, 239, 238), (238, 239, 241, 240), (240, 241, 243, 242), (242, 243, 245, 244), (244, 245, 247, 246), (246, 247, 249, 248), (248, 249, 251, 250), (250, 251, 253, 252), (252, 253, 255, 254), (254, 255, 257, 256), (256, 257, 259, 258), (258, 259, 261, 260), (260, 261, 263, 262), (262, 263, 265, 264), (264, 265, 267, 266), (266, 267, 269, 268), (268, 269, 271, 270), (270, 271, 273, 272), (272, 273, 275, 274), (274, 275, 277, 276), (276, 277, 279, 278), (278, 279, 281, 280), (280, 281, 283, 282), (282, 283, 285, 284), (284, 285, 287, 286), (286, 287, 289, 288), (288, 289, 291, 290), (290, 291, 293, 292), (292, 293, 295, 294), (294, 295, 297, 296), (296, 297, 299, 298), (298, 299, 301, 300), (300, 301, 303, 302), (302, 303, 305, 304), (304, 305, 307, 306), (306, 307, 309, 308), (308, 309, 311, 310), (310, 311, 313, 312), (312, 313, 315, 314), (314, 315, 317, 316), (316, 317, 319, 318), (318, 319, 321, 320), (320, 321, 323, 322), (322, 323, 325, 324), (324, 325, 327, 326), (326, 327, 329, 328), (328, 329, 331, 330), (330, 331, 333, 332), (332, 333, 335, 334), (334, 335, 337, 336), (336, 337, 339, 338), (338, 339, 341, 340), (340, 341, 343, 342), (342, 343, 345, 344), (344, 345, 347, 346), (346, 347, 349, 348), (348, 349, 351, 350), (350, 351, 353, 352), (352, 353, 355, 354), (354, 355, 357, 356), (356, 357, 359, 358), (358, 359, 361, 360), (360, 361, 363, 362), (362, 363, 365, 364), (364, 365, 367, 366), (366, 367, 369, 368), (368, 369, 371, 370), (370, 371, 373, 372), (372, 373, 375, 374), (374, 375, 377, 376), (376, 377, 379, 378), (378, 379, 381, 380), (380, 381, 383, 382), (382, 383, 385, 384), (384, 385, 387, 386), (386, 387, 389, 388), (388, 389, 391, 390), (390, 391, 393, 392), (392, 393, 395, 394), (394, 395, 397, 396), (396, 397, 399, 398), (398, 399, 401, 400), (400, 401, 403, 402), (402, 403, 405, 404), (404, 405, 407, 406), (406, 407, 409, 408), (408, 409, 411, 410), (410, 411, 413, 412), (412, 413, 415, 414), (414, 415, 417, 416), (416, 417, 419, 418), (418, 419, 421, 420), (420, 421, 423, 422), (422, 423, 425, 424), (424, 425, 427, 426), (426, 427, 429, 428), (428, 429, 431, 430), (430, 431, 433, 432), (432, 433, 435, 434), (434, 435, 437, 436), (436, 437, 439, 438), (438, 439, 441, 440), (440, 441, 443, 442), (442, 443, 445, 444), (444, 445, 447, 446), (446, 447, 449, 448), (448, 449, 451, 450), (450, 451, 453, 452), (452, 453, 455, 454), (454, 455, 457, 456), (456, 457, 459, 458), (458, 459, 461, 460), (460, 461, 463, 462), (462, 463, 465, 464), (464, 465, 467, 466), (466, 467, 469, 468), (468, 469, 471, 470), (470, 471, 473, 472), (472, 473, 475, 474), (474, 475, 477, 476), (476, 477, 479, 478), (478, 479, 481, 480), (480, 481, 483, 482), (482, 483, 485, 484), (484, 485, 487, 486), (486, 487, 489, 488), (488, 489, 491, 490), (490, 491, 493, 492), (492, 493, 495, 494), (494, 495, 497, 496), (496, 497, 499, 498), (498, 499, 501, 500), (500, 501, 503, 502), (502, 503, 505, 504), (504, 505, 507, 506), (506, 507, 509, 508), (3, 1, 511, 509, 507, 505, 503, 501, 499, 497, 495, 493, 491, 489, 487, 485, 483, 481, 479, 477, 475, 473, 471, 469, 467, 465, 463, 461, 459, 457, 455, 453, 451, 449, 447, 445, 443, 441, 439, 437, 435, 433, 431, 429, 427, 425, 423, 421, 419, 417, 415, 413, 411, 409, 407, 405, 403, 401, 399, 397, 395, 393, 391, 389, 387, 385, 383, 381, 379, 377, 375, 373, 371, 369, 367, 365, 363, 361, 359, 357, 355, 353, 351, 349, 347, 345, 343, 341, 339, 337, 335, 333, 331, 329, 327, 325, 323, 321, 319, 317, 315, 313, 311, 309, 307, 305, 303, 301, 299, 297, 295, 293, 291, 289, 287, 285, 283, 281, 279, 277, 275, 273, 271, 269, 267, 265, 263, 261, 259, 257, 255, 253, 251, 249, 247, 245, 243, 241, 239, 237, 235, 233, 231, 229, 227, 225, 223, 221, 219, 217, 215, 213, 211, 209, 207, 205, 203, 201, 199, 197, 195, 193, 191, 189, 187, 185, 183, 181, 179, 177, 175, 173, 171, 169, 167, 165, 163, 161, 159, 157, 155, 153, 151, 149, 147, 145, 143, 141, 139, 137, 135, 133, 131, 129, 127, 125, 123, 121, 119, 117, 115, 113, 111, 109, 107, 105, 103, 101, 99, 97, 95, 93, 91, 89, 87, 85, 83, 81, 79, 77, 75, 73, 71, 69, 67, 65, 63, 61, 59, 57, 55, 53, 51, 49, 47, 45, 43, 41, 39, 37, 35, 33, 31, 29, 27, 25, 23, 21, 19, 17, 15, 13, 11, 9, 7, 5), (510, 511, 1, 0), (508, 509, 511, 510), (0, 2, 4, 6, 8, 10, 12, 14, 16, 18, 20, 22, 24, 26, 28, 30, 32, 34, 36, 38, 40, 42, 44, 46, 48, 50, 52, 54, 56, 58, 60, 62, 64, 66, 68, 70, 72, 74, 76, 78, 80, 82, 84, 86, 88, 90, 92, 94, 96, 98, 100, 102, 104, 106, 108, 110, 112, 114, 116, 118, 120, 122, 124, 126, 128, 130, 132, 134, 136, 138, 140, 142, 144, 146, 148, 150, 152, 154, 156, 158, 160, 162, 164, 166, 168, 170, 172, 174, 176, 178, 180, 182, 184, 186, 188, 190, 192, 194, 196, 198, 200, 202, 204, 206, 208, 210, 212, 214, 216, 218, 220, 222, 224, 226, 228, 230, 232, 234, 236, 238, 240, 242, 244, 246, 248, 250, 252, 254, 256, 258, 260, 262, 264, 266, 268, 270, 272, 274, 276, 278, 280, 282, 284, 286, 288, 290, 292, 294, 296, 298, 300, 302, 304, 306, 308, 310, 312, 314, 316, 318, 320, 322, 324, 326, 328, 330, 332, 334, 336, 338, 340, 342, 344, 346, 348, 350, 352, 354, 356, 358, 360, 362, 364, 366, 368, 370, 372, 374, 376, 378, 380, 382, 384, 386, 388, 390, 392, 394, 396, 398, 400, 402, 404, 406, 408, 410, 412, 414, 416, 418, 420, 422, 424, 426, 428, 430, 432, 434, 436, 438, 440, 442, 444, 446, 448, 450, 452, 454, 456, 458, 460, 462, 464, 466, 468, 470, 472, 474, 476, 478, 480, 482, 484, 486, 488, 490, 492, 494, 496, 498, 500, 502, 504, 506, 508, 510)])
_uv = me_cylinder.uv_layers.new(name='UVMap')
_uv.uv.foreach_set('vector', [0.0, 0.0, 1.0, 0.0, 1.0, 1.0, 0.0, 1.0, 0.0, 0.0, 1.0, 0.0, 1.0, 1.0, 0.0, 1.0, 0.0, 0.0, 1.0, 0.0, 1.0, 1.0, 0.0, 1.0, 0.0, 0.0, 1.0, 0.0, 1.0, 1.0, 0.0, 1.0, 0.0, 0.0, 1.0, 0.0, 1.0, 1.0, 0.0, 1.0, 0.0, 0.0, 1.0, 0.0, 1.0, 1.0, 0.0, 1.0, 0.0, 0.0, 1.0, 0.0, 1.0, 1.0, 0.0, 1.0, 0.0, 0.0, 1.0, 0.0, 1.0, 1.0, 0.0, 1.0, 0.0, 0.0, 1.0, 0.0, 1.0, 1.0, 0.0, 1.0, 0.0, 0.0, 1.0, 0.0, 1.0, 1.0, 0.0, 1.0, 0.0, 0.0, 1.0, 0.0, 1.0, 1.0, 0.0, 1.0, 0.0, 0.0, 1.0, 0.0, 1.0, 1.0, 0.0, 1.0, 0.0, 0.0, 1.0, 0.0, 1.0, 1.0, 0.0, 1.0, 0.0, 0.0, 1.0, 0.0, 1.0, 1.0, 0.0, 1.0, 0.0, 0.0, 1.0, 0.0, 1.0, 1.0, 0.0, 1.0, 0.0, 0.0, 1.0, 0.0, 1.0, 1.0, 0.0, 1.0, 0.0, 0.0, 1.0, 0.0, 1.0, 1.0, 0.0, 1.0, 0.0, 0.0, 1.0, 0.0, 1.0, 1.0, 0.0, 1.0, 0.0, 0.0, 1.0, 0.0, 1.0, 1.0, 0.0, 1.0, 0.0, 0.0, 1.0, 0.0, 1.0, 1.0, 0.0, 1.0, 0.0, 0.0, 1.0, 0.0, 1.0, 1.0, 0.0, 1.0, 0.0, 0.0, 1.0, 0.0, 1.0, 1.0, 0.0, 1.0, 0.0, 0.0, 1.0, 0.0, 1.0, 1.0, 0.0, 1.0, 0.0, 0.0, 1.0, 0.0, 1.0, 1.0, 0.0, 1.0, 0.0, 0.0, 1.0, 0.0, 1.0, 1.0, 0.0, 1.0, 0.0, 0.0, 1.0, 0.0, 1.0, 1.0, 0.0, 1.0, 0.0, 0.0, 1.0, 0.0, 1.0, 1.0, 0.0, 1.0, 0.0, 0.0, 1.0, 0.0, 1.0, 1.0, 0.0, 1.0, 0.0, 0.0, 1.0, 0.0, 1.0, 1.0, 0.0, 1.0, 0.0, 0.0, 1.0, 0.0, 1.0, 1.0, 0.0, 1.0, 0.0, 0.0, 1.0, 0.0, 1.0, 1.0, 0.0, 1.0, 0.0, 0.0, 1.0, 0.0, 1.0, 1.0, 0.0, 1.0, 0.0, 0.0, 1.0, 0.0, 1.0, 1.0, 0.0, 1.0, 0.0, 0.0, 1.0, 0.0, 1.0, 1.0, 0.0, 1.0, 0.0, 0.0, 1.0, 0.0, 1.0, 1.0, 0.0, 1.0, 0.0, 0.0, 1.0, 0.0, 1.0, 1.0, 0.0, 1.0, 0.0, 0.0, 1.0, 0.0, 1.0, 1.0, 0.0, 1.0, 0.0, 0.0, 1.0, 0.0, 1.0, 1.0, 0.0, 1.0, 0.0, 0.0, 1.0, 0.0, 1.0, 1.0, 0.0, 1.0, 0.0, 0.0, 1.0, 0.0, 1.0, 1.0, 0.0, 1.0, 0.0, 0.0, 1.0, 0.0, 1.0, 1.0, 0.0, 1.0, 0.0, 0.0, 1.0, 0.0, 1.0, 1.0, 0.0, 1.0, 0.0, 0.0, 1.0, 0.0, 1.0, 1.0, 0.0, 1.0, 0.0, 0.0, 1.0, 0.0, 1.0, 1.0, 0.0, 1.0, 0.0, 0.0, 1.0, 0.0, 1.0, 1.0, 0.0, 1.0, 0.0, 0.0, 1.0, 0.0, 1.0, 1.0, 0.0, 1.0, 0.0, 0.0, 1.0, 0.0, 1.0, 1.0, 0.0, 1.0, 0.0, 0.0, 1.0, 0.0, 1.0, 1.0, 0.0, 1.0, 0.0, 0.0, 1.0, 0.0, 1.0, 1.0, 0.0, 1.0, 0.0, 0.0, 1.0, 0.0, 1.0, 1.0, 0.0, 1.0, 0.0, 0.0, 1.0, 0.0, 1.0, 1.0, 0.0, 1.0, 0.0, 0.0, 1.0, 0.0, 1.0, 1.0, 0.0, 1.0, 0.0, 0.0, 1.0, 0.0, 1.0, 1.0, 0.0, 1.0, 0.0, 0.0, 1.0, 0.0, 1.0, 1.0, 0.0, 1.0, 0.0, 0.0, 1.0, 0.0, 1.0, 1.0, 0.0, 1.0, 0.0, 0.0, 1.0, 0.0, 1.0, 1.0, 0.0, 1.0, 0.0, 0.0, 1.0, 0.0, 1.0, 1.0, 0.0, 1.0, 0.0, 0.0, 1.0, 0.0, 1.0, 1.0, 0.0, 1.0, 0.0, 0.0, 1.0, 0.0, 1.0, 1.0, 0.0, 1.0, 0.0, 0.0, 1.0, 0.0, 1.0, 1.0, 0.0, 1.0, 0.0, 0.0, 1.0, 0.0, 1.0, 1.0, 0.0, 1.0, 0.0, 0.0, 1.0, 0.0, 1.0, 1.0, 0.0, 1.0, 0.0, 0.0, 1.0, 0.0, 1.0, 1.0, 0.0, 1.0, 0.0, 0.0, 1.0, 0.0, 1.0, 1.0, 0.0, 1.0, 0.0, 0.0, 1.0, 0.0, 1.0, 1.0, 0.0, 1.0, 0.0, 0.0, 1.0, 0.0, 1.0, 1.0, 0.0, 1.0, 0.0, 0.0, 1.0, 0.0, 1.0, 1.0, 0.0, 1.0, 0.0, 0.0, 1.0, 0.0, 1.0, 1.0, 0.0, 1.0, 0.0, 0.0, 1.0, 0.0, 1.0, 1.0, 0.0, 1.0, 0.0, 0.0, 1.0, 0.0, 1.0, 1.0, 0.0, 1.0, 0.0, 0.0, 1.0, 0.0, 1.0, 1.0, 0.0, 1.0, 0.0, 0.0, 1.0, 0.0, 1.0, 1.0, 0.0, 1.0, 0.0, 0.0, 1.0, 0.0, 1.0, 1.0, 0.0, 1.0, 0.0, 0.0, 1.0, 0.0, 1.0, 1.0, 0.0, 1.0, 0.0, 0.0, 1.0, 0.0, 1.0, 1.0, 0.0, 1.0, 0.0, 0.0, 1.0, 0.0, 1.0, 1.0, 0.0, 1.0, 0.0, 0.0, 1.0, 0.0, 1.0, 1.0, 0.0, 1.0, 0.0, 0.0, 1.0, 0.0, 1.0, 1.0, 0.0, 1.0, 0.0, 0.0, 1.0, 0.0, 1.0, 1.0, 0.0, 1.0, 0.0, 0.0, 1.0, 0.0, 1.0, 1.0, 0.0, 1.0, 0.0, 0.0, 1.0, 0.0, 1.0, 1.0, 0.0, 1.0, 0.0, 0.0, 1.0, 0.0, 1.0, 1.0, 0.0, 1.0, 0.0, 0.0, 1.0, 0.0, 1.0, 1.0, 0.0, 1.0, 0.0, 0.0, 1.0, 0.0, 1.0, 1.0, 0.0, 1.0, 0.0, 0.0, 1.0, 0.0, 1.0, 1.0, 0.0, 1.0, 0.0, 0.0, 1.0, 0.0, 1.0, 1.0, 0.0, 1.0, 0.0, 0.0, 1.0, 0.0, 1.0, 1.0, 0.0, 1.0, 0.0, 0.0, 1.0, 0.0, 1.0, 1.0, 0.0, 1.0, 0.0, 0.0, 1.0, 0.0, 1.0, 1.0, 0.0, 1.0, 0.0, 0.0, 1.0, 0.0, 1.0, 1.0, 0.0, 1.0, 0.0, 0.0, 1.0, 0.0, 1.0, 1.0, 0.0, 1.0, 0.0, 0.0, 1.0, 0.0, 1.0, 1.0, 0.0, 1.0, 0.0, 0.0, 1.0, 0.0, 1.0, 1.0, 0.0, 1.0, 0.0, 0.0, 1.0, 0.0, 1.0, 1.0, 0.0, 1.0, 0.0, 0.0, 1.0, 0.0, 1.0, 1.0, 0.0, 1.0, 0.0, 0.0, 1.0, 0.0, 1.0, 1.0, 0.0, 1.0, 0.0, 0.0, 1.0, 0.0, 1.0, 1.0, 0.0, 1.0, 0.0, 0.0, 1.0, 0.0, 1.0, 1.0, 0.0, 1.0, 0.0, 0.0, 1.0, 0.0, 1.0, 1.0, 0.0, 1.0, 0.0, 0.0, 1.0, 0.0, 1.0, 1.0, 0.0, 1.0, 0.0, 0.0, 1.0, 0.0, 1.0, 1.0, 0.0, 1.0, 0.0, 0.0, 1.0, 0.0, 1.0, 1.0, 0.0, 1.0, 0.0, 0.0, 1.0, 0.0, 1.0, 1.0, 0.0, 1.0, 0.0, 0.0, 1.0, 0.0, 1.0, 1.0, 0.0, 1.0, 0.0, 0.0, 1.0, 0.0, 1.0, 1.0, 0.0, 1.0, 0.0, 0.0, 1.0, 0.0, 1.0, 1.0, 0.0, 1.0, 0.0, 0.0, 1.0, 0.0, 1.0, 1.0, 0.0, 1.0, 0.0, 0.0, 1.0, 0.0, 1.0, 1.0, 0.0, 1.0, 0.0, 0.0, 1.0, 0.0, 1.0, 1.0, 0.0, 1.0, 0.0, 0.0, 1.0, 0.0, 1.0, 1.0, 0.0, 1.0, 0.0, 0.0, 1.0, 0.0, 1.0, 1.0, 0.0, 1.0, 0.0, 0.0, 1.0, 0.0, 1.0, 1.0, 0.0, 1.0, 0.0, 0.0, 1.0, 0.0, 1.0, 1.0, 0.0, 1.0, 0.0, 0.0, 1.0, 0.0, 1.0, 1.0, 0.0, 1.0, 0.0, 0.0, 1.0, 0.0, 1.0, 1.0, 0.0, 1.0, 0.0, 0.0, 1.0, 0.0, 1.0, 1.0, 0.0, 1.0, 0.0, 0.0, 1.0, 0.0, 1.0, 1.0, 0.0, 1.0, 0.0, 0.0, 1.0, 0.0, 1.0, 1.0, 0.0, 1.0, 0.0, 0.0, 1.0, 0.0, 1.0, 1.0, 0.0, 1.0, 0.0, 0.0, 1.0, 0.0, 1.0, 1.0, 0.0, 1.0, 0.0, 0.0, 1.0, 0.0, 1.0, 1.0, 0.0, 1.0, 0.0, 0.0, 1.0, 0.0, 1.0, 1.0, 0.0, 1.0, 0.0, 0.0, 1.0, 0.0, 1.0, 1.0, 0.0, 1.0, 0.0, 0.0, 1.0, 0.0, 1.0, 1.0, 0.0, 1.0, 0.0, 0.0, 1.0, 0.0, 1.0, 1.0, 0.0, 1.0, 0.0, 0.0, 1.0, 0.0, 1.0, 1.0, 0.0, 1.0, 0.0, 0.0, 1.0, 0.0, 1.0, 1.0, 0.0, 1.0, 0.0, 0.0, 1.0, 0.0, 1.0, 1.0, 0.0, 1.0, 0.0, 0.0, 1.0, 0.0, 1.0, 1.0, 0.0, 1.0, 0.0, 0.0, 1.0, 0.0, 1.0, 1.0, 0.0, 1.0, 0.0, 0.0, 1.0, 0.0, 1.0, 1.0, 0.0, 1.0, 0.0, 0.0, 1.0, 0.0, 1.0, 1.0, 0.0, 1.0, 0.0, 0.0, 1.0, 0.0, 1.0, 1.0, 0.0, 1.0, 0.0, 0.0, 1.0, 0.0, 1.0, 1.0, 0.0, 1.0, 0.0, 0.0, 1.0, 0.0, 1.0, 1.0, 0.0, 1.0, 0.0, 0.0, 1.0, 0.0, 1.0, 1.0, 0.0, 1.0, 0.0, 0.0, 1.0, 0.0, 1.0, 1.0, 0.0, 1.0, 0.0, 0.0, 1.0, 0.0, 1.0, 1.0, 0.0, 1.0, 0.0, 0.0, 1.0, 0.0, 1.0, 1.0, 0.0, 1.0, 0.0, 0.0, 1.0, 0.0, 1.0, 1.0, 0.0, 1.0, 0.0, 0.0, 1.0, 0.0, 1.0, 1.0, 0.0, 1.0, 0.0, 0.0, 1.0, 0.0, 1.0, 1.0, 0.0, 1.0, 0.0, 0.0, 1.0, 0.0, 1.0, 1.0, 0.0, 1.0, 0.0, 0.0, 1.0, 0.0, 1.0, 1.0, 0.0, 1.0, 0.0, 0.0, 1.0, 0.0, 1.0, 1.0, 0.0, 1.0, 0.0, 0.0, 1.0, 0.0, 1.0, 1.0, 0.0, 1.0, 0.0, 0.0, 1.0, 0.0, 1.0, 1.0, 0.0, 1.0, 0.0, 0.0, 1.0, 0.0, 1.0, 1.0, 0.0, 1.0, 0.0, 0.0, 1.0, 0.0, 1.0, 1.0, 0.0, 1.0, 0.0, 0.0, 1.0, 0.0, 1.0, 1.0, 0.0, 1.0, 0.0, 0.0, 1.0, 0.0, 1.0, 1.0, 0.0, 1.0, 0.0, 0.0, 1.0, 0.0, 1.0, 1.0, 0.0, 1.0, 0.0, 0.0, 1.0, 0.0, 1.0, 1.0, 0.0, 1.0, 0.0, 0.0, 1.0, 0.0, 1.0, 1.0, 0.0, 1.0, 0.0, 0.0, 1.0, 0.0, 1.0, 1.0, 0.0, 1.0, 0.0, 0.0, 1.0, 0.0, 1.0, 1.0, 0.0, 1.0, 0.0, 0.0, 1.0, 0.0, 1.0, 1.0, 0.0, 1.0, 0.0, 0.0, 1.0, 0.0, 1.0, 1.0, 0.0, 1.0, 0.0, 0.0, 1.0, 0.0, 1.0, 1.0, 0.0, 1.0, 0.0, 0.0, 1.0, 0.0, 1.0, 1.0, 0.0, 1.0, 0.0, 0.0, 1.0, 0.0, 1.0, 1.0, 0.0, 1.0, 0.0, 0.0, 1.0, 0.0, 1.0, 1.0, 0.0, 1.0, 0.0, 0.0, 1.0, 0.0, 1.0, 1.0, 0.0, 1.0, 0.0, 0.0, 1.0, 0.0, 1.0, 1.0, 0.0, 1.0, 0.0, 0.0, 1.0, 0.0, 1.0, 1.0, 0.0, 1.0, 0.0, 0.0, 1.0, 0.0, 1.0, 1.0, 0.0, 1.0, 0.0, 0.0, 1.0, 0.0, 1.0, 1.0, 0.0, 1.0, 0.0, 0.0, 1.0, 0.0, 1.0, 1.0, 0.0, 1.0, 0.0, 0.0, 1.0, 0.0, 1.0, 1.0, 0.0, 1.0, 0.0, 0.0, 1.0, 0.0, 1.0, 1.0, 0.0, 1.0, 0.0, 0.0, 1.0, 0.0, 1.0, 1.0, 0.0, 1.0, 0.0, 0.0, 1.0, 0.0, 1.0, 1.0, 0.0, 1.0, 0.0, 0.0, 1.0, 0.0, 1.0, 1.0, 0.0, 1.0, 0.0, 0.0, 1.0, 0.0, 1.0, 1.0, 0.0, 1.0, 0.0, 0.0, 1.0, 0.0, 1.0, 1.0, 0.0, 1.0, 0.0, 0.0, 1.0, 0.0, 1.0, 1.0, 0.0, 1.0, 0.0, 0.0, 1.0, 0.0, 1.0, 1.0, 0.0, 1.0, 0.0, 0.0, 1.0, 0.0, 1.0, 1.0, 0.0, 1.0, 0.0, 0.0, 1.0, 0.0, 1.0, 1.0, 0.0, 1.0, 0.0, 0.0, 1.0, 0.0, 1.0, 1.0, 0.0, 1.0, 0.0, 0.0, 1.0, 0.0, 1.0, 1.0, 0.0, 1.0, 0.0, 0.0, 1.0, 0.0, 1.0, 1.0, 0.0, 1.0, 0.0, 0.0, 1.0, 0.0, 1.0, 1.0, 0.0, 1.0, 0.0, 0.0, 1.0, 0.0, 1.0, 1.0, 0.0, 1.0, 0.0, 0.0, 1.0, 0.0, 1.0, 1.0, 0.0, 1.0, 0.0, 0.0, 1.0, 0.0, 1.0, 1.0, 0.0, 1.0, 0.0, 0.0, 1.0, 0.0, 1.0, 1.0, 0.0, 1.0, 0.0, 0.0, 1.0, 0.0, 1.0, 1.0, 0.0, 1.0, 0.0, 0.0, 1.0, 0.0, 1.0, 1.0, 0.0, 1.0, 0.0, 0.0, 1.0, 0.0, 1.0, 1.0, 0.0, 1.0, 0.0, 0.0, 1.0, 0.0, 1.0, 1.0, 0.0, 1.0, 0.0, 0.0, 1.0, 0.0, 1.0, 1.0, 0.0, 1.0, 0.0, 0.0, 1.0, 0.0, 1.0, 1.0, 0.0, 1.0, 0.0, 0.0, 1.0, 0.0, 1.0, 1.0, 0.0, 1.0, 0.0, 0.0, 1.0, 0.0, 1.0, 1.0, 0.0, 1.0, 0.0, 0.0, 1.0, 0.0, 1.0, 1.0, 0.0, 1.0, 0.0, 0.0, 1.0, 0.0, 1.0, 1.0, 0.0, 1.0, 0.0, 0.0, 1.0, 0.0, 1.0, 1.0, 0.0, 1.0, 0.0, 0.0, 1.0, 0.0, 1.0, 1.0, 0.0, 1.0, 0.0, 0.0, 1.0, 0.0, 1.0, 1.0, 0.0, 1.0, 0.0, 0.0, 1.0, 0.0, 1.0, 1.0, 0.0, 1.0, 0.0, 0.0, 1.0, 0.0, 1.0, 1.0, 0.0, 1.0, 0.0, 0.0, 1.0, 0.0, 1.0, 1.0, 0.0, 1.0, 0.0, 0.0, 1.0, 0.0, 1.0, 1.0, 0.0, 1.0, 0.0, 0.0, 1.0, 0.0, 1.0, 1.0, 0.0, 1.0, 0.0, 0.0, 1.0, 0.0, 1.0, 1.0, 0.0, 1.0, 0.0, 0.0, 1.0, 0.0, 1.0, 1.0, 0.0, 1.0, 0.0, 0.0, 1.0, 0.0, 1.0, 1.0, 0.0, 1.0, 0.0, 0.0, 1.0, 0.0, 1.0, 1.0, 0.0, 1.0, 0.0, 0.0, 1.0, 0.0, 1.0, 1.0, 0.0, 1.0, 0.0, 0.0, 1.0, 0.0, 1.0, 1.0, 0.0, 1.0, 0.0, 0.0, 1.0, 0.0, 1.0, 1.0, 0.0, 1.0, 0.0, 0.0, 1.0, 0.0, 1.0, 1.0, 0.0, 1.0, 0.0, 0.0, 1.0, 0.0, 1.0, 1.0, 0.0, 1.0, 0.0, 0.0, 1.0, 0.0, 1.0, 1.0, 0.0, 1.0, 0.0, 0.0, 1.0, 0.0, 1.0, 1.0, 0.0, 1.0, 0.0, 0.0, 1.0, 0.0, 1.0, 1.0, 0.0, 1.0, 0.0, 0.0, 1.0, 0.0, 1.0, 1.0, 0.0, 1.0, 0.0, 0.0, 1.0, 0.0, 1.0, 1.0, 0.0, 1.0, 0.0, 0.0, 1.0, 0.0, 1.0, 1.0, 0.0, 1.0, 0.0, 0.0, 1.0, 0.0, 1.0, 1.0, 0.0, 1.0, 0.0, 0.0, 1.0, 0.0, 1.0, 1.0, 0.0, 1.0, 0.0, 0.0, 1.0, 0.0, 1.0, 1.0, 0.0, 1.0, 0.0, 0.0, 1.0, 0.0, 1.0, 1.0, 0.0, 1.0, 0.0, 0.0, 1.0, 0.0, 1.0, 1.0, 0.0, 1.0, 0.0, 0.0, 1.0, 0.0, 1.0, 1.0, 0.0, 1.0, 0.0, 0.0, 1.0, 0.0, 1.0, 1.0, 0.0, 1.0, 0.0, 0.0, 1.0, 0.0, 1.0, 1.0, 0.0, 1.0, 0.0, 0.0, 1.0, 0.0, 1.0, 1.0, 0.0, 1.0, 0.0, 0.0, 1.0, 0.0, 1.0, 1.0, 0.0, 1.0, 0.0, 0.0, 1.0, 0.0, 1.0, 1.0, 0.0, 1.0, 0.0, 0.0, 1.0, 0.0, 1.0, 1.0, 0.0, 1.0, 0.0, 0.0, 1.0, 0.0, 1.0, 1.0, 0.0, 1.0, 0.0, 0.0, 1.0, 0.0, 1.0, 1.0, 0.0, 1.0, 0.0, 0.0, 1.0, 0.0, 1.0, 1.0, 0.0, 1.0, 0.0, 0.0, 1.0, 0.0, 1.0, 1.0, 0.0, 1.0, 0.0, 0.0, 1.0, 0.0, 1.0, 1.0, 0.0, 1.0, 0.0, 0.0, 1.0, 0.0, 1.0, 1.0, 0.0, 1.0, 0.0, 0.0, 1.0, 0.0, 1.0, 1.0, 0.0, 1.0, 0.0, 0.0, 1.0, 0.0, 1.0, 1.0, 0.0, 1.0, 0.0, 0.0, 1.0, 0.0, 1.0, 1.0, 0.0, 1.0, 0.0, 0.0, 1.0, 0.0, 1.0, 1.0, 0.0, 1.0, 0.0, 0.0, 1.0, 0.0, 1.0, 1.0, 0.0, 1.0, 0.0, 0.0, 1.0, 0.0, 1.0, 1.0, 0.0, 1.0, 0.0, 0.0, 1.0, 0.0, 1.0, 1.0, 0.0, 1.0, 0.0, 0.0, 1.0, 0.0, 1.0, 1.0, 0.0, 1.0, 0.0, 0.0, 1.0, 0.0, 1.0, 1.0, 0.0, 1.0, 0.0, 0.0, 1.0, 0.0, 1.0, 1.0, 0.0, 1.0, 0.0, 0.0, 1.0, 0.0, 1.0, 1.0, 0.0, 1.0, 0.0, 0.0, 1.0, 0.0, 1.0, 1.0, 0.0, 1.0, 0.0, 0.0, 1.0, 0.0, 1.0, 1.0, 0.0, 1.0, 0.0, 0.0, 1.0, 0.0, 1.0, 1.0, 0.0, 1.0, 0.0, 0.0, 1.0, 0.0, 1.0, 1.0, 0.0, 1.0, 0.0, 0.0, 1.0, 0.0, 1.0, 1.0, 0.0, 1.0, 0.5, 1.0, 0.5123, 0.9998, 0.5245, 0.9994, 0.5368, 0.9986, 0.549, 0.9976, 0.5612, 0.9962, 0.5734, 0.9946, 0.5855, 0.9926, 0.5975, 0.9904, 0.6096, 0.9879, 0.6215, 0.985, 0.6334, 0.9819, 0.6451, 0.9785, 0.6568, 0.9748, 0.6684, 0.9708, 0.6799, 0.9665, 0.6913, 0.9619, 0.7026, 0.9571, 0.7138, 0.952, 0.7248, 0.9466, 0.7357, 0.941, 0.7464, 0.935, 0.7571, 0.9289, 0.7675, 0.9224, 0.7778, 0.9157, 0.7879, 0.9088, 0.7978, 0.9016, 0.8076, 0.8942, 0.8172, 0.8865, 0.8266, 0.8786, 0.8358, 0.8705, 0.8448, 0.8621, 0.8536, 0.8536, 0.8621, 0.8448, 0.8705, 0.8358, 0.8786, 0.8266, 0.8865, 0.8172, 0.8942, 0.8076, 0.9016, 0.7978, 0.9088, 0.7879, 0.9157, 0.7778, 0.9224, 0.7675, 0.9289, 0.7571, 0.935, 0.7464, 0.941, 0.7357, 0.9466, 0.7248, 0.952, 0.7138, 0.9571, 0.7026, 0.9619, 0.6913, 0.9665, 0.6799, 0.9708, 0.6684, 0.9748, 0.6568, 0.9785, 0.6451, 0.9819, 0.6334, 0.985, 0.6215, 0.9879, 0.6096, 0.9904, 0.5975, 0.9926, 0.5855, 0.9946, 0.5734, 0.9962, 0.5612, 0.9976, 0.549, 0.9986, 0.5368, 0.9994, 0.5245, 0.9998, 0.5123, 1.0, 0.5, 0.9998, 0.4877, 0.9994, 0.4755, 0.9986, 0.4632, 0.9976, 0.451, 0.9962, 0.4388, 0.9946, 0.4266, 0.9926, 0.4145, 0.9904, 0.4025, 0.9879, 0.3905, 0.985, 0.3785, 0.9819, 0.3666, 0.9785, 0.3549, 0.9748, 0.3432, 0.9708, 0.3316, 0.9665, 0.3201, 0.9619, 0.3087, 0.9571, 0.2974, 0.952, 0.2862, 0.9466, 0.2752, 0.941, 0.2643, 0.935, 0.2536, 0.9289, 0.2429, 0.9224, 0.2325, 0.9157, 0.2222, 0.9088, 0.2121, 0.9016, 0.2022, 0.8942, 0.1924, 0.8865, 0.1828, 0.8786, 0.1734, 0.8705, 0.1642, 0.8621, 0.1552, 0.8536, 0.1464, 0.8448, 0.1379, 0.8358, 0.1295, 0.8266, 0.1214, 0.8172, 0.1135, 0.8076, 0.1058, 0.7978, 0.0984, 0.7879, 0.09121, 0.7778, 0.08427, 0.7675, 0.07757, 0.7571, 0.07114, 0.7464, 0.06496, 0.7357, 0.05904, 0.7248, 0.05339, 0.7138, 0.04801, 0.7026, 0.0429, 0.6913, 0.03806, 0.6799, 0.0335, 0.6684, 0.02923, 0.6568, 0.02524, 0.6451, 0.02153, 0.6334, 0.01811, 0.6215, 0.01498, 0.6096, 0.01215, 0.5975, 0.009607, 0.5855, 0.007361, 0.5734, 0.005412, 0.5612, 0.00376, 0.549, 0.002408, 0.5368, 0.001355, 0.5245, 0.0006022, 0.5123, 0.0001506, 0.5, 0.0, 0.4877, 0.0001506, 0.4755, 0.0006023, 0.4632, 0.001355, 0.451, 0.002408, 0.4388, 0.00376, 0.4266, 0.005412, 0.4145, 0.007361, 0.4025, 0.009608, 0.3904, 0.01215, 0.3785, 0.01498, 0.3666, 0.01811, 0.3549, 0.02153, 0.3432, 0.02524, 0.3316, 0.02923, 0.3201, 0.0335, 0.3087, 0.03806, 0.2974, 0.0429, 0.2862, 0.04801, 0.2752, 0.05339, 0.2643, 0.05904, 0.2535, 0.06496, 0.2429, 0.07114, 0.2325, 0.07757, 0.2222, 0.08427, 0.2121, 0.09121, 0.2021, 0.0984, 0.1924, 0.1058, 0.1828, 0.1135, 0.1734, 0.1214, 0.1642, 0.1295, 0.1552, 0.1379, 0.1464, 0.1464, 0.1379, 0.1552, 0.1295, 0.1642, 0.1214, 0.1734, 0.1135, 0.1828, 0.1058, 0.1924, 0.0984, 0.2022, 0.09121, 0.2121, 0.08426, 0.2222, 0.07757, 0.2325, 0.07113, 0.243, 0.06496, 0.2536, 0.05904, 0.2643, 0.05339, 0.2752, 0.048, 0.2862, 0.04289, 0.2974, 0.03806, 0.3087, 0.0335, 0.3201, 0.02923, 0.3316, 0.02524, 0.3432, 0.02153, 0.3549, 0.01811, 0.3666, 0.01498, 0.3785, 0.01215, 0.3905, 0.009607, 0.4025, 0.007361, 0.4145, 0.005411, 0.4266, 0.00376, 0.4388, 0.002407, 0.451, 0.001355, 0.4632, 0.0006021, 0.4755, 0.0001505, 0.4877, 0.0, 0.5, 0.0001507, 0.5123, 0.0006024, 0.5245, 0.001355, 0.5368, 0.002408, 0.549, 0.003761, 0.5612, 0.005412, 0.5734, 0.007362, 0.5855, 0.009608, 0.5975, 0.01215, 0.6096, 0.01499, 0.6215, 0.01811, 0.6334, 0.02153, 0.6451, 0.02524, 0.6568, 0.02923, 0.6684, 0.0335, 0.68, 0.03806, 0.6913, 0.0429, 0.7026, 0.04801, 0.7138, 0.05339, 0.7248, 0.05904, 0.7357, 0.06496, 0.7465, 0.07114, 0.7571, 0.07758, 0.7675, 0.08427, 0.7778, 0.09121, 0.7879, 0.0984, 0.7979, 0.1058, 0.8076, 0.1135, 0.8172, 0.1214, 0.8266, 0.1295, 0.8358, 0.1379, 0.8448, 0.1464, 0.8536, 0.1552, 0.8621, 0.1642, 0.8705, 0.1734, 0.8786, 0.1828, 0.8865, 0.1924, 0.8942, 0.2022, 0.9016, 0.2121, 0.9088, 0.2222, 0.9157, 0.2325, 0.9224, 0.243, 0.9289, 0.2536, 0.935, 0.2643, 0.941, 0.2752, 0.9466, 0.2862, 0.952, 0.2974, 0.9571, 0.3087, 0.9619, 0.3201, 0.9665, 0.3316, 0.9708, 0.3432, 0.9748, 0.3549, 0.9785, 0.3666, 0.9819, 0.3785, 0.985, 0.3905, 0.9879, 0.4025, 0.9904, 0.4145, 0.9926, 0.4266, 0.9946, 0.4388, 0.9962, 0.451, 0.9976, 0.4632, 0.9986, 0.4755, 0.9994, 0.4877, 0.9998, 0.0, 0.0, 1.0, 0.0, 1.0, 1.0, 0.0, 1.0, 0.0, 0.0, 1.0, 0.0, 1.0, 1.0, 0.0, 1.0, 0.5, 1.0, 0.5123, 0.9998, 0.5245, 0.9994, 0.5368, 0.9986, 0.549, 0.9976, 0.5612, 0.9962, 0.5734, 0.9946, 0.5855, 0.9926, 0.5975, 0.9904, 0.6096, 0.9879, 0.6215, 0.985, 0.6334, 0.9819, 0.6451, 0.9785, 0.6568, 0.9748, 0.6684, 0.9708, 0.6799, 0.9665, 0.6913, 0.9619, 0.7026, 0.9571, 0.7138, 0.952, 0.7248, 0.9466, 0.7357, 0.941, 0.7464, 0.935, 0.7571, 0.9289, 0.7675, 0.9224, 0.7778, 0.9157, 0.7879, 0.9088, 0.7978, 0.9016, 0.8076, 0.8942, 0.8172, 0.8865, 0.8266, 0.8786, 0.8358, 0.8705, 0.8448, 0.8621, 0.8536, 0.8536, 0.8621, 0.8448, 0.8705, 0.8358, 0.8786, 0.8266, 0.8865, 0.8172, 0.8942, 0.8076, 0.9016, 0.7978, 0.9088, 0.7879, 0.9157, 0.7778, 0.9224, 0.7675, 0.9289, 0.7571, 0.935, 0.7464, 0.941, 0.7357, 0.9466, 0.7248, 0.952, 0.7138, 0.9571, 0.7026, 0.9619, 0.6913, 0.9665, 0.6799, 0.9708, 0.6684, 0.9748, 0.6568, 0.9785, 0.6451, 0.9819, 0.6334, 0.985, 0.6215, 0.9879, 0.6096, 0.9904, 0.5975, 0.9926, 0.5855, 0.9946, 0.5734, 0.9962, 0.5612, 0.9976, 0.549, 0.9986, 0.5368, 0.9994, 0.5245, 0.9998, 0.5123, 1.0, 0.5, 0.9998, 0.4877, 0.9994, 0.4755, 0.9986, 0.4632, 0.9976, 0.451, 0.9962, 0.4388, 0.9946, 0.4266, 0.9926, 0.4145, 0.9904, 0.4025, 0.9879, 0.3905, 0.985, 0.3785, 0.9819, 0.3666, 0.9785, 0.3549, 0.9748, 0.3432, 0.9708, 0.3316, 0.9665, 0.3201, 0.9619, 0.3087, 0.9571, 0.2974, 0.952, 0.2862, 0.9466, 0.2752, 0.941, 0.2643, 0.935, 0.2536, 0.9289, 0.2429, 0.9224, 0.2325, 0.9157, 0.2222, 0.9088, 0.2121, 0.9016, 0.2022, 0.8942, 0.1924, 0.8865, 0.1828, 0.8786, 0.1734, 0.8705, 0.1642, 0.8621, 0.1552, 0.8536, 0.1464, 0.8448, 0.1379, 0.8358, 0.1295, 0.8266, 0.1214, 0.8172, 0.1135, 0.8076, 0.1058, 0.7978, 0.0984, 0.7879, 0.09121, 0.7778, 0.08427, 0.7675, 0.07757, 0.7571, 0.07114, 0.7464, 0.06496, 0.7357, 0.05904, 0.7248, 0.05339, 0.7138, 0.04801, 0.7026, 0.0429, 0.6913, 0.03806, 0.6799, 0.0335, 0.6684, 0.02923, 0.6568, 0.02524, 0.6451, 0.02153, 0.6334, 0.01811, 0.6215, 0.01498, 0.6096, 0.01215, 0.5975, 0.009607, 0.5855, 0.007361, 0.5734, 0.005412, 0.5612, 0.00376, 0.549, 0.002408, 0.5368, 0.001355, 0.5245, 0.0006022, 0.5123, 0.0001506, 0.5, 0.0, 0.4877, 0.0001506, 0.4755, 0.0006023, 0.4632, 0.001355, 0.451, 0.002408, 0.4388, 0.00376, 0.4266, 0.005412, 0.4145, 0.007361, 0.4025, 0.009608, 0.3904, 0.01215, 0.3785, 0.01498, 0.3666, 0.01811, 0.3549, 0.02153, 0.3432, 0.02524, 0.3316, 0.02923, 0.3201, 0.0335, 0.3087, 0.03806, 0.2974, 0.0429, 0.2862, 0.04801, 0.2752, 0.05339, 0.2643, 0.05904, 0.2535, 0.06496, 0.2429, 0.07114, 0.2325, 0.07757, 0.2222, 0.08427, 0.2121, 0.09121, 0.2021, 0.0984, 0.1924, 0.1058, 0.1828, 0.1135, 0.1734, 0.1214, 0.1642, 0.1295, 0.1552, 0.1379, 0.1464, 0.1464, 0.1379, 0.1552, 0.1295, 0.1642, 0.1214, 0.1734, 0.1135, 0.1828, 0.1058, 0.1924, 0.0984, 0.2022, 0.09121, 0.2121, 0.08426, 0.2222, 0.07757, 0.2325, 0.07113, 0.243, 0.06496, 0.2536, 0.05904, 0.2643, 0.05339, 0.2752, 0.048, 0.2862, 0.04289, 0.2974, 0.03806, 0.3087, 0.0335, 0.3201, 0.02923, 0.3316, 0.02524, 0.3432, 0.02153, 0.3549, 0.01811, 0.3666, 0.01498, 0.3785, 0.01215, 0.3905, 0.009607, 0.4025, 0.007361, 0.4145, 0.005411, 0.4266, 0.00376, 0.4388, 0.002407, 0.451, 0.001355, 0.4632, 0.0006021, 0.4755, 0.0001505, 0.4877, 0.0, 0.5, 0.0001507, 0.5123, 0.0006024, 0.5245, 0.001355, 0.5368, 0.002408, 0.549, 0.003761, 0.5612, 0.005412, 0.5734, 0.007362, 0.5855, 0.009608, 0.5975, 0.01215, 0.6096, 0.01499, 0.6215, 0.01811, 0.6334, 0.02153, 0.6451, 0.02524, 0.6568, 0.02923, 0.6684, 0.0335, 0.68, 0.03806, 0.6913, 0.0429, 0.7026, 0.04801, 0.7138, 0.05339, 0.7248, 0.05904, 0.7357, 0.06496, 0.7465, 0.07114, 0.7571, 0.07758, 0.7675, 0.08427, 0.7778, 0.09121, 0.7879, 0.0984, 0.7979, 0.1058, 0.8076, 0.1135, 0.8172, 0.1214, 0.8266, 0.1295, 0.8358, 0.1379, 0.8448, 0.1464, 0.8536, 0.1552, 0.8621, 0.1642, 0.8705, 0.1734, 0.8786, 0.1828, 0.8865, 0.1924, 0.8942, 0.2022, 0.9016, 0.2121, 0.9088, 0.2222, 0.9157, 0.2325, 0.9224, 0.243, 0.9289, 0.2536, 0.935, 0.2643, 0.941, 0.2752, 0.9466, 0.2862, 0.952, 0.2974, 0.9571, 0.3087, 0.9619, 0.3201, 0.9665, 0.3316, 0.9708, 0.3432, 0.9748, 0.3549, 0.9785, 0.3666, 0.9819, 0.3785, 0.985, 0.3905, 0.9879, 0.4025, 0.9904, 0.4145, 0.9926, 0.4266, 0.9946, 0.4388, 0.9962, 0.451, 0.9976, 0.4632, 0.9986, 0.4755, 0.9994, 0.4877, 0.9998])
me_cylinder.materials.append(mat_wireframeshader)
me_cylinder.use_remesh_preserve_volume = False
me_cylinder.use_remesh_preserve_attributes = False
me_cylinder.use_mirror_vertex_groups = False
me_cylinder.update()

# ---- objects
ob_lamp = bpy.data.objects.new('Lamp', light_lamp)
ob_camera = bpy.data.objects.new('Camera', cam_camera)
ob_cone = bpy.data.objects.new('cone', me_cylinder)

# ---- transforms, parenting, visibility, modifiers, constraints
ob_lamp.location = (-0.573, 0.6231, 0.8946)
ob_lamp.rotation_euler = (0.6503, 0.05522, 1.866)
ob_lamp.lock_rotations_4d = False
ob_lamp.empty_display_type = 'ARROWS'
ob_lamp.color = (0.0, 0.0, 0.0, 0.0)
ob_lamp.lineart.crease_threshold = 0.0
ob_camera.location = (7.481, -6.508, 5.344)
ob_camera.rotation_euler = (1.156, -1.231e-06, 0.7759)
ob_camera.lock_rotations_4d = False
ob_camera.empty_display_type = 'ARROWS'
ob_camera.color = (0.0, 0.0, 0.0, 0.0)
ob_camera.display_type = 'WIRE'
ob_camera.lineart.crease_threshold = 0.0
ob_cone.location = (-0.3646, 1.409, 0.56)
ob_cone.lineart.crease_threshold = 0.0

# ---- collection membership
col_collection_1.objects.link(ob_lamp)
col_collection_1.objects.link(ob_camera)
col_collection_1.objects.link(ob_cone)

# ---- scene / render settings (as saved in the file)
scene.camera = ob_camera
scene.frame_start = 1; scene.frame_end = 250; scene.frame_set(1)
scene.render.engine = 'CYCLES'
scene.render.image_settings.color_mode = 'RGB'
scene.render.resolution_x = 1600
scene.render.resolution_y = 1200
scene.render.resolution_percentage = 50
scene.render.dither_intensity = 0.0
scene.cycles.use_denoising = False
scene.cycles.samples = 500
scene.cycles.sampling_pattern = 'TABULATED_SOBOL'
scene.cycles.light_sampling_threshold = 0.0
scene.cycles.use_adaptive_sampling = False
scene.cycles.use_light_tree = False
scene.cycles.blur_glossy = 0.0
scene.cycles.max_bounces = 64
scene.cycles.diffuse_bounces = 155
scene.cycles.glossy_bounces = 155
scene.cycles.transmission_bounces = 128
scene.cycles.volume_bounces = 1
scene.cycles.transparent_max_bounces = 128
scene.cycles.sample_clamp_indirect = 0.0
scene.view_settings.view_transform = 'Standard'
bpy.context.view_layer.update()
